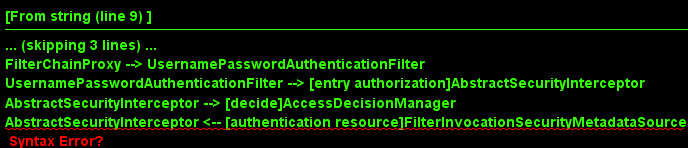

The diagram above was rendered by PlantUML. Its source (embedded in the PNG):
@startuml

(*) --> [entry VirtualFilterChain]FilterChainProxy
FilterChainProxy --> UsernamePasswordAuthenticationFilter 
UsernamePasswordAuthenticationFilter --> [entry authorization]AbstractSecurityInterceptor
AbstractSecurityInterceptor --> [decide]AccessDecisionManager
AbstractSecurityInterceptor <-- [authentication resource]FilterInvocationSecurityMetadataSource
AccessDecisionManager--> (*)

@enduml